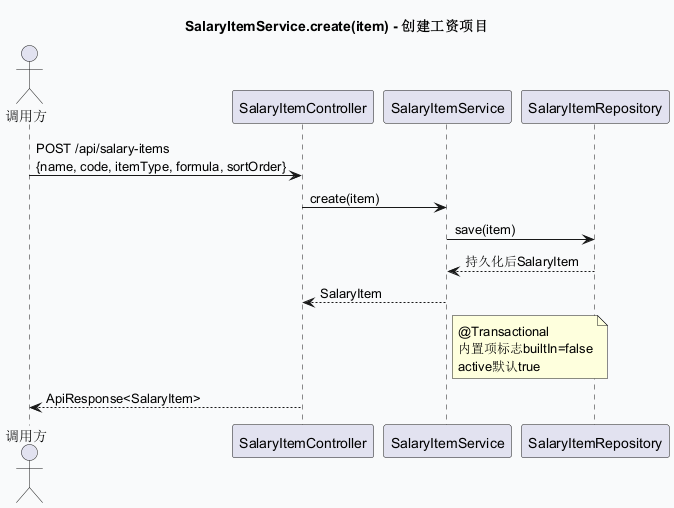

The diagram above was rendered by PlantUML. Its source (embedded in the PNG):
@startuml sd_SalaryItemService_create
skinparam backgroundColor #F9FAFB
title SalaryItemService.create(item) - 创建工资项目

actor "调用方" as Client
participant "SalaryItemController" as Ctrl
participant "SalaryItemService" as Service
participant "SalaryItemRepository" as Repo

Client -> Ctrl: POST /api/salary-items\n{name, code, itemType, formula, sortOrder}
Ctrl -> Service: create(item)
Service -> Repo: save(item)
Repo --> Service: 持久化后SalaryItem
Service --> Ctrl: SalaryItem
note right of Service : @Transactional\n内置项标志builtIn=false\nactive默认true
Ctrl --> Client: ApiResponse<SalaryItem>
@enduml